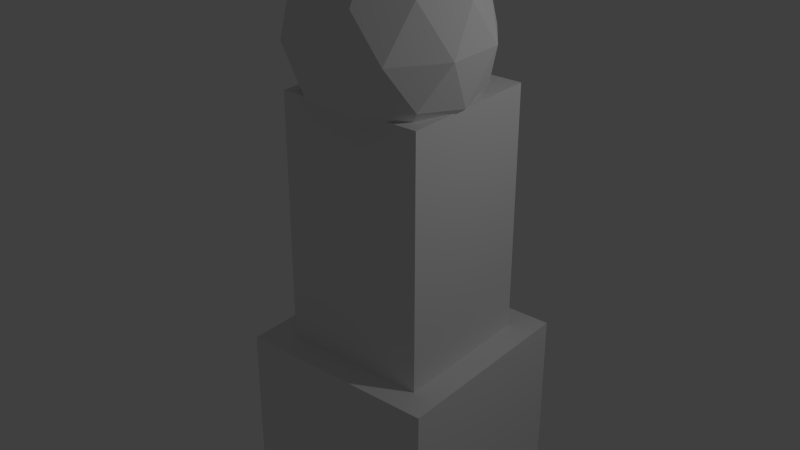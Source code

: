 # Source: block2.blend  (saved by Blender 2.73.0; exported with 4.5.12 LTS)
import bpy
from mathutils import Matrix  # noqa: F401  (used for matrix-valued properties, if any)

bpy.ops.wm.read_factory_settings(use_empty=True)
scene = bpy.context.scene
scene.name = 'Scene'

# ---- collections
col_collection_1 = bpy.data.collections.new('Collection 1'); scene.collection.children.link(col_collection_1)

# ---- materials (node trees are filled in below, after node groups)
mat_material = bpy.data.materials.new('Material')
mat_material.alpha_threshold = 0.0
mat_material.use_transparent_shadow = False
mat_material.roughness = 0.5
mat_material.line_color = (0.0, 0.0, 0.0, 1.0)
mat_material_004 = bpy.data.materials.new('Material.004')
mat_material_004.alpha_threshold = 0.0
mat_material_004.use_transparent_shadow = False
mat_material_004.roughness = 0.5
mat_material_004.line_color = (0.0, 0.0, 0.0, 1.0)

# ---- material node trees

# ---- world
world_world = bpy.data.worlds.new('World'); scene.world = world_world
world_world.color = (0.05088, 0.05088, 0.05088)
world_world.use_sun_shadow = False
world_world.sun_shadow_jitter_overblur = 0.0
world_world.cycles.sampling_method = 'MANUAL'
world_world.cycles.sample_map_resolution = 256

# ---- lights
light_lamp = bpy.data.lights.new('Lamp', 'POINT')
light_lamp.transmission_factor = 0.0
light_lamp.cutoff_distance = 30.0
light_lamp.energy = 100.0
light_lamp.shadow_buffer_clip_start = 1.001
light_lamp.shadow_soft_size = 0.1
light_lamp.shadow_maximum_resolution = 0.006
light_lamp.use_absolute_resolution = True
light_lamp.cycles.use_multiple_importance_sampling = False

# ---- meshes
me_icosphere = bpy.data.meshes.new('Icosphere')
me_icosphere.from_pydata([(0.0, 0.0, -1.0), (0.7236, -0.5257, -0.4472), (-0.2764, -0.8506, -0.4472), (-0.8944, 0.0, -0.4472), (-0.2764, 0.8506, -0.4472), (0.7236, 0.5257, -0.4472), (0.2764, -0.8506, 0.4472), (-0.7236, -0.5257, 0.4472), (-0.7236, 0.5257, 0.4472), (0.2764, 0.8506, 0.4472), (0.8944, 0.0, 0.4472), (0.0, 0.0, 1.0), (-0.1625, -0.5, -0.8507), (0.4253, -0.309, -0.8507), (0.2629, -0.809, -0.5257), (0.8506, 0.0, -0.5257), (0.4253, 0.309, -0.8507), (-0.5257, 0.0, -0.8507), (-0.6882, -0.5, -0.5257), (-0.1625, 0.5, -0.8507), (-0.6882, 0.5, -0.5257), (0.2629, 0.809, -0.5257), (0.9511, -0.309, 0.0), (0.9511, 0.309, 0.0), (0.0, -1.0, 0.0), (0.5878, -0.809, 0.0), (-0.9511, -0.309, 0.0), (-0.5878, -0.809, 0.0), (-0.5878, 0.809, 0.0), (-0.9511, 0.309, 0.0), (0.5878, 0.809, 0.0), (0.0, 1.0, 0.0), (0.6882, -0.5, 0.5257), (-0.2629, -0.809, 0.5257), (-0.8506, 0.0, 0.5257), (-0.2629, 0.809, 0.5257), (0.6882, 0.5, 0.5257), (0.1625, -0.5, 0.8507), (0.5257, 0.0, 0.8507), (-0.4253, -0.309, 0.8507), (-0.4253, 0.309, 0.8507), (0.1625, 0.5, 0.8507)], [], [(0, 13, 12), (1, 13, 15), (0, 12, 17), (0, 17, 19), (0, 19, 16), (1, 15, 22), (2, 14, 24), (3, 18, 26), (4, 20, 28), (5, 21, 30), (1, 22, 25), (2, 24, 27), (3, 26, 29), (4, 28, 31), (5, 30, 23), (6, 32, 37), (7, 33, 39), (8, 34, 40), (9, 35, 41), (10, 36, 38), (38, 41, 11), (38, 36, 41), (36, 9, 41), (41, 40, 11), (41, 35, 40), (35, 8, 40), (40, 39, 11), (40, 34, 39), (34, 7, 39), (39, 37, 11), (39, 33, 37), (33, 6, 37), (37, 38, 11), (37, 32, 38), (32, 10, 38), (23, 36, 10), (23, 30, 36), (30, 9, 36), (31, 35, 9), (31, 28, 35), (28, 8, 35), (29, 34, 8), (29, 26, 34), (26, 7, 34), (27, 33, 7), (27, 24, 33), (24, 6, 33), (25, 32, 6), (25, 22, 32), (22, 10, 32), (30, 31, 9), (30, 21, 31), (21, 4, 31), (28, 29, 8), (28, 20, 29), (20, 3, 29), (26, 27, 7), (26, 18, 27), (18, 2, 27), (24, 25, 6), (24, 14, 25), (14, 1, 25), (22, 23, 10), (22, 15, 23), (15, 5, 23), (16, 21, 5), (16, 19, 21), (19, 4, 21), (19, 20, 4), (19, 17, 20), (17, 3, 20), (17, 18, 3), (17, 12, 18), (12, 2, 18), (15, 16, 5), (15, 13, 16), (13, 0, 16), (12, 14, 2), (12, 13, 14), (13, 1, 14)])
_uv = me_icosphere.uv_layers.new(name='UVMap')
_uv.uv.foreach_set('vector', [0.1237, 0.7389, 0.224, 0.7389, 0.224, 0.8392, 0.1237, 0.7389, 0.224, 0.7389, 0.224, 0.8392, 0.1237, 0.7389, 0.224, 0.7389, 0.224, 0.8392, 0.1237, 0.7389, 0.224, 0.7389, 0.224, 0.8392, 0.1237, 0.7389, 0.224, 0.7389, 0.224, 0.8392, 0.1237, 0.7389, 0.224, 0.7389, 0.224, 0.8392, 0.1237, 0.7389, 0.224, 0.7389, 0.224, 0.8392, 0.1237, 0.7389, 0.224, 0.7389, 0.224, 0.8392, 0.1237, 0.7389, 0.224, 0.7389, 0.224, 0.8392, 0.1237, 0.7389, 0.224, 0.7389, 0.224, 0.8392, 0.1237, 0.7389, 0.224, 0.7389, 0.224, 0.8392, 0.1237, 0.7389, 0.224, 0.7389, 0.224, 0.8392, 0.1237, 0.7389, 0.224, 0.7389, 0.224, 0.8392, 0.1237, 0.7389, 0.224, 0.7389, 0.224, 0.8392, 0.1237, 0.7389, 0.224, 0.7389, 0.224, 0.8392, 0.1237, 0.7389, 0.224, 0.7389, 0.224, 0.8392, 0.1237, 0.7389, 0.224, 0.7389, 0.224, 0.8392, 0.1237, 0.7389, 0.224, 0.7389, 0.224, 0.8392, 0.1237, 0.7389, 0.224, 0.7389, 0.224, 0.8392, 0.1237, 0.7389, 0.224, 0.7389, 0.224, 0.8392, 0.1237, 0.7389, 0.224, 0.7389, 0.224, 0.8392, 0.1237, 0.7389, 0.224, 0.7389, 0.224, 0.8392, 0.1237, 0.7389, 0.224, 0.7389, 0.224, 0.8392, 0.1237, 0.7389, 0.224, 0.7389, 0.224, 0.8392, 0.1237, 0.7389, 0.224, 0.7389, 0.224, 0.8392, 0.1237, 0.7389, 0.224, 0.7389, 0.224, 0.8392, 0.1237, 0.7389, 0.224, 0.7389, 0.224, 0.8392, 0.1237, 0.7389, 0.224, 0.7389, 0.224, 0.8392, 0.1237, 0.7389, 0.224, 0.7389, 0.224, 0.8392, 0.1237, 0.7389, 0.224, 0.7389, 0.224, 0.8392, 0.1237, 0.7389, 0.224, 0.7389, 0.224, 0.8392, 0.1237, 0.7389, 0.224, 0.7389, 0.224, 0.8392, 0.1237, 0.7389, 0.224, 0.7389, 0.224, 0.8392, 0.1237, 0.7389, 0.224, 0.7389, 0.224, 0.8392, 0.1237, 0.7389, 0.224, 0.7389, 0.224, 0.8392, 0.1237, 0.7389, 0.224, 0.7389, 0.224, 0.8392, 0.1237, 0.7389, 0.224, 0.7389, 0.224, 0.8392, 0.1237, 0.7389, 0.224, 0.7389, 0.224, 0.8392, 0.1237, 0.7389, 0.224, 0.7389, 0.224, 0.8392, 0.1237, 0.7389, 0.224, 0.7389, 0.224, 0.8392, 0.1237, 0.7389, 0.224, 0.7389, 0.224, 0.8392, 0.1237, 0.7389, 0.224, 0.7389, 0.224, 0.8392, 0.1237, 0.7389, 0.224, 0.7389, 0.224, 0.8392, 0.1237, 0.7389, 0.224, 0.7389, 0.224, 0.8392, 0.1237, 0.7389, 0.224, 0.7389, 0.224, 0.8392, 0.1237, 0.7389, 0.224, 0.7389, 0.224, 0.8392, 0.1237, 0.7389, 0.224, 0.7389, 0.224, 0.8392, 0.1237, 0.7389, 0.224, 0.7389, 0.224, 0.8392, 0.1237, 0.7389, 0.224, 0.7389, 0.224, 0.8392, 0.1237, 0.7389, 0.224, 0.7389, 0.224, 0.8392, 0.1237, 0.7389, 0.224, 0.7389, 0.224, 0.8392, 0.1237, 0.7389, 0.224, 0.7389, 0.224, 0.8392, 0.1237, 0.7389, 0.224, 0.7389, 0.224, 0.8392, 0.1237, 0.7389, 0.224, 0.7389, 0.224, 0.8392, 0.1237, 0.7389, 0.224, 0.7389, 0.224, 0.8392, 0.1237, 0.7389, 0.224, 0.7389, 0.224, 0.8392, 0.1237, 0.7389, 0.224, 0.7389, 0.224, 0.8392, 0.1237, 0.7389, 0.224, 0.7389, 0.224, 0.8392, 0.1237, 0.7389, 0.224, 0.7389, 0.224, 0.8392, 0.1237, 0.7389, 0.224, 0.7389, 0.224, 0.8392, 0.1237, 0.7389, 0.224, 0.7389, 0.224, 0.8392, 0.1237, 0.7389, 0.224, 0.7389, 0.224, 0.8392, 0.1237, 0.7389, 0.224, 0.7389, 0.224, 0.8392, 0.1237, 0.7389, 0.224, 0.7389, 0.224, 0.8392, 0.1237, 0.7389, 0.224, 0.7389, 0.224, 0.8392, 0.1237, 0.7389, 0.224, 0.7389, 0.224, 0.8392, 0.1237, 0.7389, 0.224, 0.7389, 0.224, 0.8392, 0.1237, 0.7389, 0.224, 0.7389, 0.224, 0.8392, 0.1237, 0.7389, 0.224, 0.7389, 0.224, 0.8392, 0.1237, 0.7389, 0.224, 0.7389, 0.224, 0.8392, 0.1237, 0.7389, 0.224, 0.7389, 0.224, 0.8392, 0.1237, 0.7389, 0.224, 0.7389, 0.224, 0.8392, 0.1237, 0.7389, 0.224, 0.7389, 0.224, 0.8392, 0.1237, 0.7389, 0.224, 0.7389, 0.224, 0.8392, 0.1237, 0.7389, 0.224, 0.7389, 0.224, 0.8392, 0.1237, 0.7389, 0.224, 0.7389, 0.224, 0.8392, 0.1237, 0.7389, 0.224, 0.7389, 0.224, 0.8392, 0.1237, 0.7389, 0.224, 0.7389, 0.224, 0.8392, 0.1237, 0.7389, 0.224, 0.7389, 0.224, 0.8392, 0.1237, 0.7389, 0.224, 0.7389, 0.224, 0.8392])
me_icosphere.use_remesh_preserve_volume = False
me_icosphere.use_remesh_preserve_attributes = False
me_icosphere.use_mirror_vertex_groups = False
me_icosphere.update()
me_cube = bpy.data.meshes.new('Cube')
me_cube.from_pydata([(1.0, 1.0, -1.0), (1.0, -1.0, -1.0), (-1.0, -1.0, -1.0), (-1.0, 1.0, -1.0), (1.0, 1.0, 1.0), (1.0, -1.0, 1.0), (-1.0, -1.0, 1.0), (-1.0, 1.0, 1.0)], [], [(0, 1, 2, 3), (4, 7, 6, 5), (0, 4, 5, 1), (1, 5, 6, 2), (2, 6, 7, 3), (4, 0, 3, 7)])
_uv = me_cube.uv_layers.new(name='UVMap')
_uv.uv.foreach_set('vector', [0.2601, 0.7953, 0.04457, 0.7953, 0.04457, 0.5797, 0.2601, 0.5797, 0.2601, 0.7953, 0.04457, 0.7953, 0.04457, 0.5797, 0.2601, 0.5797, 0.2601, 0.7953, 0.04457, 0.7953, 0.04457, 0.5797, 0.2601, 0.5797, 0.2601, 0.7953, 0.04457, 0.7953, 0.04457, 0.5797, 0.2601, 0.5797, 0.2601, 0.7953, 0.04457, 0.7953, 0.04457, 0.5797, 0.2601, 0.5797, 0.2601, 0.7953, 0.04457, 0.7953, 0.04457, 0.5797, 0.2601, 0.5797])
me_cube.materials.append(mat_material)
me_cube.use_remesh_preserve_volume = False
me_cube.use_remesh_preserve_attributes = False
me_cube.use_mirror_vertex_groups = False
me_cube.update()
me_cube_004 = bpy.data.meshes.new('Cube.004')
me_cube_004.from_pydata([(1.0, 1.0, -1.0), (1.0, -1.0, -1.0), (-1.0, -1.0, -1.0), (-1.0, 1.0, -1.0), (1.0, 1.0, 1.0), (1.0, -1.0, 1.0), (-1.0, -1.0, 1.0), (-1.0, 1.0, 1.0)], [], [(0, 1, 2, 3), (0, 4, 5, 1), (1, 5, 6, 2), (2, 6, 7, 3), (4, 0, 3, 7)])
_uv = me_cube_004.uv_layers.new(name='UVMap')
_uv.uv.foreach_set('vector', [0.6667, 0.1015, 1.0, 0.1015, 1.0, 0.4349, 0.6667, 0.4349, 0.9986, 0.4247, 0.6652, 0.4247, 0.6652, 0.09138, 0.9986, 0.09138, 0.6625, 0.3927, 0.6625, 0.05938, 0.9958, 0.05938, 0.9958, 0.3927, 1.0, 0.3333, 0.6667, 0.3333, 0.6667, 8.941e-08, 1.0, 0.0, 0.6646, 0.1802, 0.9979, 0.1802, 0.9979, 0.5135, 0.6646, 0.5135])
me_cube_004.materials.append(mat_material_004)
me_cube_004.use_remesh_preserve_volume = False
me_cube_004.use_remesh_preserve_attributes = False
me_cube_004.use_mirror_vertex_groups = False
me_cube_004.update()

# ---- objects
ob_icosphere = bpy.data.objects.new('Icosphere', me_icosphere)
ob_cube = bpy.data.objects.new('Cube', me_cube)
ob_lamp = bpy.data.objects.new('Lamp', light_lamp)
ob_cube_004 = bpy.data.objects.new('Cube.004', me_cube_004)

# ---- transforms, parenting, visibility, modifiers, constraints
ob_icosphere.location = (-0.0004597, -0.1532, 4.226)
ob_icosphere.scale = (0.8749, 0.8749, 0.8749)
ob_icosphere.lineart.crease_threshold = 0.0
ob_cube.location = (0.0, 0.0, 1.991)
ob_cube.scale = (0.6853, 0.6853, 1.744)
ob_cube.lock_rotations_4d = False
ob_cube.empty_display_type = 'ARROWS'
ob_cube.lineart.crease_threshold = 0.0
ob_lamp.location = (4.076, 1.005, 5.904)
ob_lamp.rotation_euler = (0.6503, 0.05522, 1.866)
ob_lamp.lock_rotations_4d = False
ob_lamp.empty_display_type = 'ARROWS'
ob_lamp.color = (0.0, 0.0, 0.0, 0.0)
ob_lamp.lineart.crease_threshold = 0.0
ob_cube_004.location = (0.0, 0.0, 0.6289)
ob_cube_004.scale = (0.9374, 0.9374, -0.7633)
ob_cube_004.lock_rotations_4d = False
ob_cube_004.empty_display_type = 'ARROWS'
ob_cube_004.lineart.crease_threshold = 0.0

# ---- collection membership
col_collection_1.objects.link(ob_icosphere)
col_collection_1.objects.link(ob_cube)
col_collection_1.objects.link(ob_lamp)
col_collection_1.objects.link(ob_cube_004)

# ---- scene / render settings (as saved in the file)
scene.frame_start = 1; scene.frame_end = 250; scene.frame_set(1)
scene.render.engine = 'BLENDER_EEVEE_NEXT'
scene.render.resolution_percentage = 50
scene.render.dither_intensity = 0.0
scene.cycles.use_denoising = False
scene.cycles.samples = 10
scene.cycles.sampling_pattern = 'TABULATED_SOBOL'
scene.cycles.light_sampling_threshold = 0.0
scene.cycles.use_adaptive_sampling = False
scene.cycles.use_light_tree = False
scene.cycles.blur_glossy = 0.0
scene.cycles.pixel_filter_type = 'GAUSSIAN'
scene.cycles.sample_clamp_indirect = 0.0
scene.view_settings.view_transform = 'Standard'
bpy.context.view_layer.update()

# ---- added for rendering (the .blend has no active camera): camera
cam_auto = bpy.data.cameras.new('AutoCamera')
cam_auto.lens = 50.0
cam_auto.sensor_width = 36.0
cam_auto.clip_end = 1000.0
ob_auto_camera = bpy.data.objects.new('AutoCamera', cam_auto)
scene.collection.objects.link(ob_auto_camera)
ob_auto_camera.location = (5.45733, -6.59417, 6.8493)
ob_auto_camera.rotation_euler = (1.09748, -7.21219e-08, 0.694738)
scene.camera = ob_auto_camera
bpy.context.view_layer.update()
